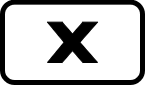

The diagram above was exported from draw.io. Its source (the exported page's mxGraphModel, read from the mxfile embedded in the PNG):
<mxGraphModel dx="942" dy="530" grid="1" gridSize="10" guides="1" tooltips="1" connect="1" arrows="1" fold="1" page="1" pageScale="1" pageWidth="827" pageHeight="1169" math="0" shadow="0">
  <root>
    <mxCell id="0" />
    <mxCell id="1" parent="0" />
    <mxCell id="0dBhM8d6-j9emJmq_iAC-1" value="" style="rounded=1;whiteSpace=wrap;html=1;strokeWidth=5;fillColor=none;" parent="1" vertex="1">
      <mxGeometry x="10" y="9.66" width="140" height="80.34" as="geometry" />
    </mxCell>
    <mxCell id="0dBhM8d6-j9emJmq_iAC-10" value="" style="verticalLabelPosition=bottom;verticalAlign=top;html=1;shape=mxgraph.basic.x;strokeWidth=1;fillColor=#000;" parent="1" vertex="1">
      <mxGeometry x="55" y="29.66" width="50" height="40.34" as="geometry" />
    </mxCell>
  </root>
</mxGraphModel>